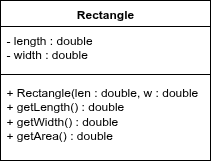

The diagram above was exported from draw.io. Its source (the exported page's mxGraphModel, read from the mxfile embedded in the PNG):
<mxGraphModel dx="354" dy="340" grid="1" gridSize="10" guides="1" tooltips="1" connect="1" arrows="1" fold="1" page="1" pageScale="1" pageWidth="827" pageHeight="1169" math="0" shadow="0">
  <root>
    <mxCell id="0" />
    <mxCell id="1" parent="0" />
    <mxCell id="_WAUzi5VWNKSyWaOKrNx-5" value="Rectangle" style="swimlane;fontStyle=1;align=center;verticalAlign=top;childLayout=stackLayout;horizontal=1;startSize=26;horizontalStack=0;resizeParent=1;resizeParentMax=0;resizeLast=0;collapsible=1;marginBottom=0;whiteSpace=wrap;html=1;" vertex="1" parent="1">
      <mxGeometry x="150" y="330" width="210" height="160" as="geometry" />
    </mxCell>
    <mxCell id="_WAUzi5VWNKSyWaOKrNx-6" value="- length : double&lt;br&gt;- width : double" style="text;strokeColor=none;fillColor=none;align=left;verticalAlign=top;spacingLeft=4;spacingRight=4;overflow=hidden;rotatable=0;points=[[0,0.5],[1,0.5]];portConstraint=eastwest;whiteSpace=wrap;html=1;" vertex="1" parent="_WAUzi5VWNKSyWaOKrNx-5">
      <mxGeometry y="26" width="210" height="44" as="geometry" />
    </mxCell>
    <mxCell id="_WAUzi5VWNKSyWaOKrNx-7" value="" style="line;strokeWidth=1;fillColor=none;align=left;verticalAlign=middle;spacingTop=-1;spacingLeft=3;spacingRight=3;rotatable=0;labelPosition=right;points=[];portConstraint=eastwest;strokeColor=inherit;" vertex="1" parent="_WAUzi5VWNKSyWaOKrNx-5">
      <mxGeometry y="70" width="210" height="8" as="geometry" />
    </mxCell>
    <mxCell id="_WAUzi5VWNKSyWaOKrNx-8" value="+ Rectangle(len : double, w : double&lt;br&gt;+ getLength() : double&lt;br&gt;+ getWidth() : double&lt;br&gt;+ getArea() : double" style="text;strokeColor=none;fillColor=none;align=left;verticalAlign=top;spacingLeft=4;spacingRight=4;overflow=hidden;rotatable=0;points=[[0,0.5],[1,0.5]];portConstraint=eastwest;whiteSpace=wrap;html=1;" vertex="1" parent="_WAUzi5VWNKSyWaOKrNx-5">
      <mxGeometry y="78" width="210" height="82" as="geometry" />
    </mxCell>
  </root>
</mxGraphModel>